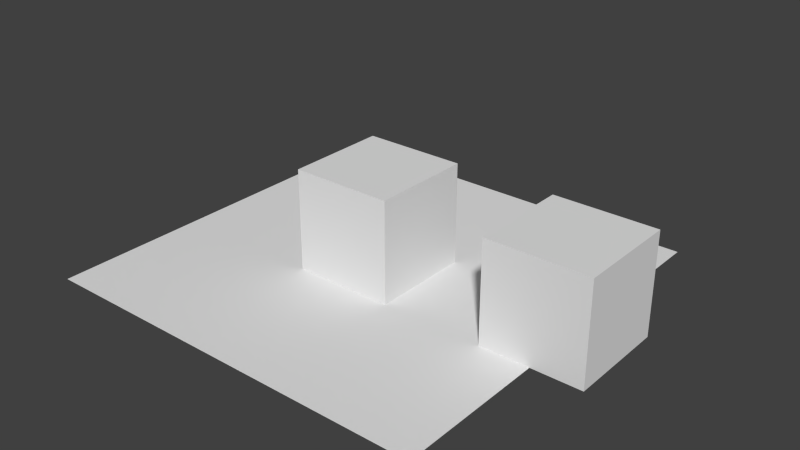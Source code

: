 # Source: COTC_2Mat_Draped_test.blend  (saved by Blender 2.75.0; exported with 4.5.12 LTS)
import bpy
from mathutils import Matrix  # noqa: F401  (used for matrix-valued properties, if any)

bpy.ops.wm.read_factory_settings(use_empty=True)
scene = bpy.context.scene
scene.name = 'Scene'

# ---- collections
col_collection_1 = bpy.data.collections.new('Collection 1'); scene.collection.children.link(col_collection_1)

# ---- materials (node trees are filled in below, after node groups)
mat_draped = bpy.data.materials.new('Draped')
mat_draped.alpha_threshold = 0.0
mat_draped.use_transparent_shadow = False
mat_draped.roughness = 0.5
mat_panel_tex = bpy.data.materials.new('Panel Tex')
mat_panel_tex.alpha_threshold = 0.0
mat_panel_tex.use_transparent_shadow = False
mat_panel_tex.roughness = 0.5
mat_panel_tex.line_color = (0.0, 0.0, 0.0, 1.0)
mat_texa = bpy.data.materials.new('TexA')
mat_texa.alpha_threshold = 0.0
mat_texa.use_transparent_shadow = False
mat_texa.roughness = 0.5
mat_texa.line_color = (0.0, 0.0, 0.0, 1.0)

# ---- material node trees

# ---- world
world_world = bpy.data.worlds.new('World'); scene.world = world_world
world_world.color = (0.05088, 0.05088, 0.05088)
world_world.use_sun_shadow = False
world_world.sun_shadow_jitter_overblur = 0.0
world_world.cycles.sampling_method = 'MANUAL'
world_world.cycles.sample_map_resolution = 256

# ---- meshes
me_plane = bpy.data.meshes.new('Plane')
me_plane.from_pydata([(-1.0, -1.0, 0.0), (1.0, -1.0, 0.0), (-1.0, 1.0, 0.0), (1.0, 1.0, 0.0)], [], [(0, 1, 3, 2)])
_uv = me_plane.uv_layers.new(name='UVMap')
_uv.uv.foreach_set('vector', [0.0001, 9.998e-05, 0.9999, 9.998e-05, 0.9999, 0.9999, 9.998e-05, 0.9999])
me_plane.materials.append(mat_draped)
me_plane.use_remesh_preserve_volume = False
me_plane.use_remesh_preserve_attributes = False
me_plane.use_mirror_vertex_groups = False
me_plane.update()
me_cube_003 = bpy.data.meshes.new('Cube.003')
me_cube_003.from_pydata([(1.0, 1.0, -1.0), (1.0, -1.0, -1.0), (-1.0, -1.0, -1.0), (-1.0, 1.0, -1.0), (1.0, 1.0, 1.0), (1.0, -1.0, 1.0), (-1.0, -1.0, 1.0), (-1.0, 1.0, 1.0)], [], [(0, 1, 2, 3), (4, 7, 6, 5), (0, 4, 5, 1), (1, 5, 6, 2), (2, 6, 7, 3), (4, 0, 3, 7)])
_uv = me_cube_003.uv_layers.new(name='UVMap')
_uv.uv.foreach_set('vector', [2.98e-08, 1.0, 0.5, 1.0, 0.5, 1.5, 0.0, 1.5, 1.0, 0.5, 1.0, 1.0, 0.5, 1.0, 0.5, 0.5, 1.0, 0.5, 0.5, 0.5, 0.5, 0.0, 1.0, 2.98e-08, 4.47e-08, 0.5, 0.0, 1.937e-07, 0.5, 0.0, 0.5, 0.5, 1.5, 0.5, 1.0, 0.5, 1.0, 1.341e-07, 1.5, 0.0, 0.0, 0.5, 0.5, 0.5, 0.5, 1.0, 4.47e-08, 1.0])
me_cube_003.materials.append(mat_panel_tex)
me_cube_003.use_remesh_preserve_volume = False
me_cube_003.use_remesh_preserve_attributes = False
me_cube_003.use_mirror_vertex_groups = False
me_cube_003.auto_texspace = False
me_cube_003.update()
me_cube = bpy.data.meshes.new('Cube')
me_cube.from_pydata([(1.0, 1.0, -1.0), (1.0, -1.0, -1.0), (-1.0, -1.0, -1.0), (-1.0, 1.0, -1.0), (1.0, 1.0, 1.0), (1.0, -1.0, 1.0), (-1.0, -1.0, 1.0), (-1.0, 1.0, 1.0)], [], [(0, 1, 2, 3), (4, 7, 6, 5), (0, 4, 5, 1), (1, 5, 6, 2), (2, 6, 7, 3), (4, 0, 3, 7)])
_uv = me_cube.uv_layers.new(name='UVMap')
_uv.uv.foreach_set('vector', [2.98e-08, 1.0, 0.5, 1.0, 0.5, 1.5, 0.0, 1.5, 1.0, 0.5, 1.0, 1.0, 0.5, 1.0, 0.5, 0.5, 1.0, 0.5, 0.5, 0.5, 0.5, 0.0, 1.0, 2.98e-08, 4.47e-08, 0.5, 0.0, 1.937e-07, 0.5, 0.0, 0.5, 0.5, 1.5, 0.5, 1.0, 0.5, 1.0, 1.341e-07, 1.5, 0.0, 0.0, 0.5, 0.5, 0.5, 0.5, 1.0, 4.47e-08, 1.0])
me_cube.materials.append(mat_texa)
me_cube.use_remesh_preserve_volume = False
me_cube.use_remesh_preserve_attributes = False
me_cube.use_mirror_vertex_groups = False
me_cube.auto_texspace = False
me_cube.update()

# ---- objects
ob_plane = bpy.data.objects.new('Plane', me_plane)
ob_cube_001 = bpy.data.objects.new('Cube.001', me_cube_003)
ob_cube = bpy.data.objects.new('Cube', me_cube)

# ---- transforms, parenting, visibility, modifiers, constraints
ob_plane.location = (0.0, 0.0, 0.0)
ob_plane.scale = (4.0, 4.0, 4.0)
ob_plane.lineart.crease_threshold = 0.0
ob_cube_001.location = (4.0, 0.0, 1.0)
ob_cube_001.lock_rotations_4d = False
ob_cube_001.empty_display_type = 'ARROWS'
ob_cube_001.lineart.crease_threshold = 0.0
ob_cube.location = (0.0, 0.0, 1.0)
ob_cube.lock_rotations_4d = False
ob_cube.empty_display_type = 'ARROWS'
ob_cube.lineart.crease_threshold = 0.0

# ---- collection membership
col_collection_1.objects.link(ob_plane)
col_collection_1.objects.link(ob_cube_001)
col_collection_1.objects.link(ob_cube)

# ---- scene / render settings (as saved in the file)
scene.frame_start = 1; scene.frame_end = 250; scene.frame_set(1)
scene.render.engine = 'BLENDER_EEVEE_NEXT'
scene.render.resolution_percentage = 50
scene.render.dither_intensity = 0.0
scene.cycles.use_denoising = False
scene.cycles.samples = 10
scene.cycles.sampling_pattern = 'TABULATED_SOBOL'
scene.cycles.light_sampling_threshold = 0.0
scene.cycles.use_adaptive_sampling = False
scene.cycles.use_light_tree = False
scene.cycles.blur_glossy = 0.0
scene.cycles.pixel_filter_type = 'GAUSSIAN'
scene.cycles.sample_clamp_indirect = 0.0
scene.view_settings.view_transform = 'Standard'
bpy.context.view_layer.update()

# ---- added for rendering (the .blend has no active camera and no usable light): camera, sun
cam_auto = bpy.data.cameras.new('AutoCamera')
cam_auto.lens = 50.0
cam_auto.sensor_width = 36.0
cam_auto.clip_end = 1000.0
ob_auto_camera = bpy.data.objects.new('AutoCamera', cam_auto)
scene.collection.objects.link(ob_auto_camera)
ob_auto_camera.location = (11.7938, -13.5526, 10.035)
ob_auto_camera.rotation_euler = (1.09748, -7.21219e-08, 0.694738)
scene.camera = ob_auto_camera
light_auto_sun = bpy.data.lights.new('AutoSun', 'SUN')
light_auto_sun.energy = 3.0
light_auto_sun.angle = 0.0523599
ob_auto_sun = bpy.data.objects.new('AutoSun', light_auto_sun)
scene.collection.objects.link(ob_auto_sun)
ob_auto_sun.rotation_euler = (0.872665, 0.174533, 0.523599)
bpy.context.view_layer.update()
